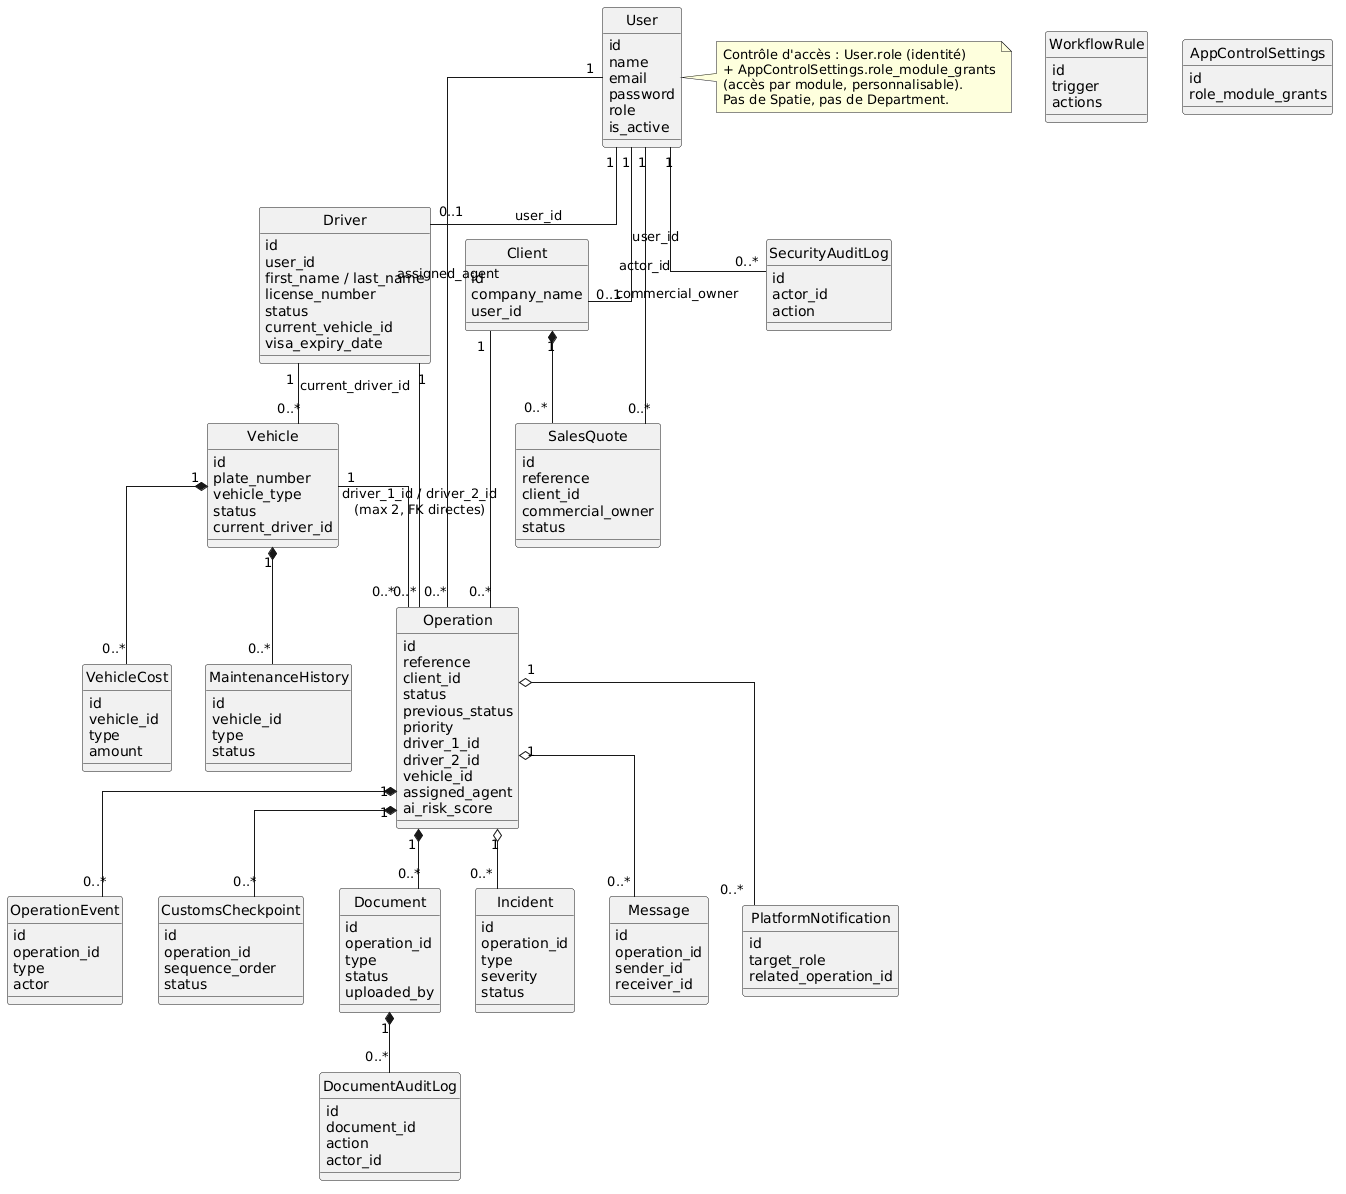

The diagram above was rendered by PlantUML. Its source (embedded in the PNG):
@startuml
skinparam classAttributeIconSize 0
hide circle
skinparam linetype ortho

class User {
  id
  name
  email
  password
  role
  is_active
}

class Driver {
  id
  user_id
  first_name / last_name
  license_number
  status
  current_vehicle_id
  visa_expiry_date
}

class Vehicle {
  id
  plate_number
  vehicle_type
  status
  current_driver_id
}

class VehicleCost {
  id
  vehicle_id
  type
  amount
}

class MaintenanceHistory {
  id
  vehicle_id
  type
  status
}

class Client {
  id
  company_name
  user_id
}

class Operation {
  id
  reference
  client_id
  status
  previous_status
  priority
  driver_1_id
  driver_2_id
  vehicle_id
  assigned_agent
  ai_risk_score
}

class OperationEvent {
  id
  operation_id
  type
  actor
}

class CustomsCheckpoint {
  id
  operation_id
  sequence_order
  status
}

class Document {
  id
  operation_id
  type
  status
  uploaded_by
}

class DocumentAuditLog {
  id
  document_id
  action
  actor_id
}

class Incident {
  id
  operation_id
  type
  severity
  status
}

class Message {
  id
  operation_id
  sender_id
  receiver_id
}

class PlatformNotification {
  id
  target_role
  related_operation_id
}

class SalesQuote {
  id
  reference
  client_id
  commercial_owner
  status
}

class WorkflowRule {
  id
  trigger
  actions
}

class SecurityAuditLog {
  id
  actor_id
  action
}

class AppControlSettings {
  id
  role_module_grants
}

' --- Relations ---
User "1" -- "0..1" Driver : user_id
User "1" -- "0..1" Client : user_id

Driver "1" -- "0..*" Vehicle : current_driver_id
Vehicle "1" *-- "0..*" VehicleCost
Vehicle "1" *-- "0..*" MaintenanceHistory

Client "1" -- "0..*" Operation
Driver "1" -- "0..*" Operation : driver_1_id / driver_2_id\n(max 2, FK directes)
Vehicle "1" -- "0..*" Operation
User "1" -- "0..*" Operation : assigned_agent

Operation "1" *-- "0..*" OperationEvent
Operation "1" *-- "0..*" CustomsCheckpoint
Operation "1" *-- "0..*" Document
Document "1" *-- "0..*" DocumentAuditLog
Operation "1" o-- "0..*" Incident
Operation "1" o-- "0..*" Message
Operation "1" o-- "0..*" PlatformNotification

Client "1" *-- "0..*" SalesQuote
User "1" -- "0..*" SalesQuote : commercial_owner
User "1" -- "0..*" SecurityAuditLog : actor_id

note right of User
  Contrôle d'accès : User.role (identité)
  + AppControlSettings.role_module_grants
  (accès par module, personnalisable).
  Pas de Spatie, pas de Department.
end note
@enduml